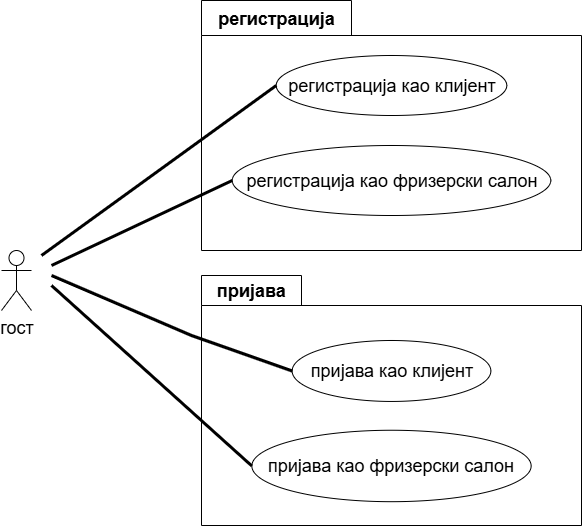

The diagram above was exported from draw.io. Its source (the exported page's mxGraphModel, read from the mxfile embedded in the PNG):
<mxGraphModel dx="1042" dy="626" grid="1" gridSize="10" guides="1" tooltips="1" connect="1" arrows="1" fold="1" page="1" pageScale="1" pageWidth="1100" pageHeight="850" math="0" shadow="0">
  <root>
    <mxCell id="0" />
    <mxCell id="1" parent="0" />
    <mxCell id="oVr7HtLfK873z-QmrlRd-5" value="&lt;font style=&quot;font-size: 18px;&quot;&gt;гост&lt;/font&gt;" style="shape=umlActor;verticalLabelPosition=bottom;verticalAlign=top;html=1;" parent="1" vertex="1">
      <mxGeometry x="260" y="365" width="30" height="60" as="geometry" />
    </mxCell>
    <mxCell id="oVr7HtLfK873z-QmrlRd-17" value="&lt;font style=&quot;font-size: 18px;&quot;&gt;пријава&lt;/font&gt;" style="shape=folder;fontStyle=1;tabWidth=100;tabHeight=30;tabPosition=left;html=1;boundedLbl=1;labelInHeader=1;container=1;collapsible=0;whiteSpace=wrap;" parent="1" vertex="1">
      <mxGeometry x="460" y="390" width="380" height="250" as="geometry" />
    </mxCell>
    <mxCell id="oVr7HtLfK873z-QmrlRd-18" value="" style="html=1;strokeColor=none;resizeWidth=1;resizeHeight=1;fillColor=none;part=1;connectable=0;allowArrows=0;deletable=0;whiteSpace=wrap;" parent="oVr7HtLfK873z-QmrlRd-17" vertex="1">
      <mxGeometry width="380" height="175" relative="1" as="geometry">
        <mxPoint y="30" as="offset" />
      </mxGeometry>
    </mxCell>
    <mxCell id="oVr7HtLfK873z-QmrlRd-15" value="&lt;font style=&quot;font-size: 18px;&quot;&gt;пријава као клијент&lt;/font&gt;" style="ellipse;whiteSpace=wrap;html=1;" parent="oVr7HtLfK873z-QmrlRd-17" vertex="1">
      <mxGeometry x="90.63513513513513" y="65" width="198.7297297297297" height="60.95" as="geometry" />
    </mxCell>
    <mxCell id="oVr7HtLfK873z-QmrlRd-16" value="&lt;font style=&quot;font-size: 18px;&quot;&gt;пријава као фризерски салон&lt;/font&gt;" style="ellipse;whiteSpace=wrap;html=1;" parent="oVr7HtLfK873z-QmrlRd-17" vertex="1">
      <mxGeometry x="50.355135135135136" y="154.76" width="279.2897297297297" height="71.43" as="geometry" />
    </mxCell>
    <mxCell id="oVr7HtLfK873z-QmrlRd-19" value="&lt;font style=&quot;font-size: 18px;&quot;&gt;регистрација&lt;/font&gt;" style="shape=folder;fontStyle=1;tabWidth=150;tabHeight=35;tabPosition=left;html=1;boundedLbl=1;labelInHeader=1;container=1;collapsible=0;whiteSpace=wrap;" parent="1" vertex="1">
      <mxGeometry x="460" y="115" width="380" height="250" as="geometry" />
    </mxCell>
    <mxCell id="oVr7HtLfK873z-QmrlRd-20" value="" style="html=1;strokeColor=none;resizeWidth=1;resizeHeight=1;fillColor=none;part=1;connectable=0;allowArrows=0;deletable=0;whiteSpace=wrap;" parent="oVr7HtLfK873z-QmrlRd-19" vertex="1">
      <mxGeometry width="370" height="224.13793103448273" relative="1" as="geometry">
        <mxPoint y="30" as="offset" />
      </mxGeometry>
    </mxCell>
    <mxCell id="oVr7HtLfK873z-QmrlRd-12" value="&lt;font style=&quot;font-size: 18px;&quot;&gt;регистрација као клијент&lt;/font&gt;" style="ellipse;whiteSpace=wrap;html=1;" parent="oVr7HtLfK873z-QmrlRd-19" vertex="1">
      <mxGeometry x="74.75" y="55" width="230.5" height="60" as="geometry" />
    </mxCell>
    <mxCell id="oVr7HtLfK873z-QmrlRd-13" value="&lt;font style=&quot;font-size: 18px;&quot;&gt;регистрација као фризерски салон&lt;/font&gt;" style="ellipse;whiteSpace=wrap;html=1;" parent="oVr7HtLfK873z-QmrlRd-19" vertex="1">
      <mxGeometry x="30.75" y="145" width="318.5" height="70" as="geometry" />
    </mxCell>
    <mxCell id="oVr7HtLfK873z-QmrlRd-21" value="" style="endArrow=none;startArrow=none;endFill=0;startFill=0;endSize=8;html=1;verticalAlign=bottom;labelBackgroundColor=none;strokeWidth=3;rounded=0;entryX=0;entryY=0.5;entryDx=0;entryDy=0;" parent="1" target="oVr7HtLfK873z-QmrlRd-12" edge="1">
      <mxGeometry width="160" relative="1" as="geometry">
        <mxPoint x="300" y="370" as="sourcePoint" />
        <mxPoint x="380" y="285" as="targetPoint" />
      </mxGeometry>
    </mxCell>
    <mxCell id="oVr7HtLfK873z-QmrlRd-22" value="" style="endArrow=none;startArrow=none;endFill=0;startFill=0;endSize=8;html=1;verticalAlign=bottom;labelBackgroundColor=none;strokeWidth=3;rounded=0;entryX=0;entryY=0.5;entryDx=0;entryDy=0;" parent="1" target="oVr7HtLfK873z-QmrlRd-13" edge="1">
      <mxGeometry width="160" relative="1" as="geometry">
        <mxPoint x="310" y="380" as="sourcePoint" />
        <mxPoint x="790" y="415" as="targetPoint" />
      </mxGeometry>
    </mxCell>
    <mxCell id="oVr7HtLfK873z-QmrlRd-23" value="" style="endArrow=none;startArrow=none;endFill=0;startFill=0;endSize=8;html=1;verticalAlign=bottom;labelBackgroundColor=none;strokeWidth=3;rounded=0;entryX=0;entryY=0.5;entryDx=0;entryDy=0;" parent="1" target="oVr7HtLfK873z-QmrlRd-15" edge="1">
      <mxGeometry width="160" relative="1" as="geometry">
        <mxPoint x="310" y="390" as="sourcePoint" />
        <mxPoint x="790" y="415" as="targetPoint" />
        <Array as="points">
          <mxPoint x="450" y="450" />
        </Array>
      </mxGeometry>
    </mxCell>
    <mxCell id="oVr7HtLfK873z-QmrlRd-24" value="" style="endArrow=none;startArrow=none;endFill=0;startFill=0;endSize=8;html=1;verticalAlign=bottom;labelBackgroundColor=none;strokeWidth=3;rounded=0;entryX=0;entryY=0.5;entryDx=0;entryDy=0;" parent="1" target="oVr7HtLfK873z-QmrlRd-16" edge="1">
      <mxGeometry width="160" relative="1" as="geometry">
        <mxPoint x="310" y="400" as="sourcePoint" />
        <mxPoint x="790" y="415" as="targetPoint" />
      </mxGeometry>
    </mxCell>
  </root>
</mxGraphModel>